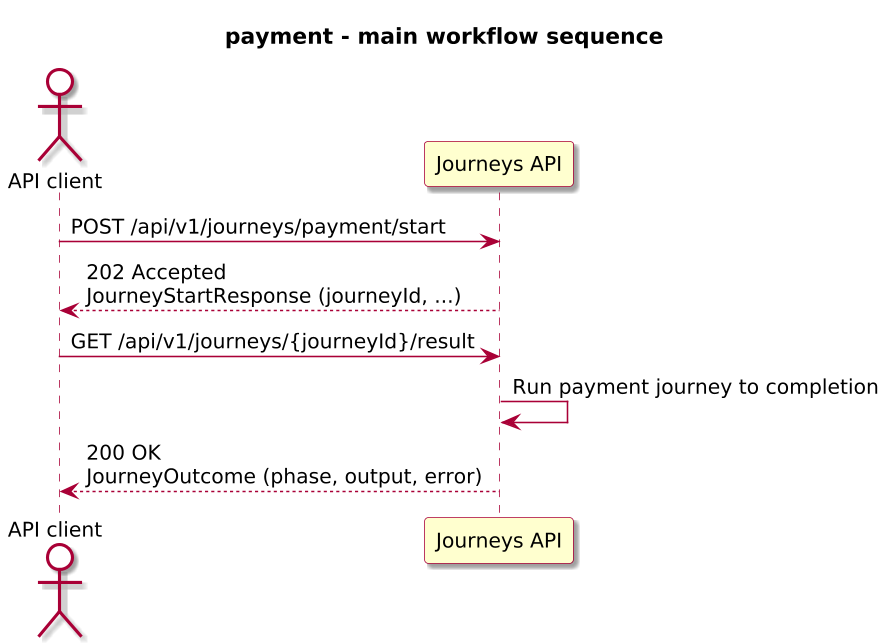

The diagram above was rendered by PlantUML. Its source (embedded in the PNG):
@startuml

skinparam BackgroundColor #FFFFFF
skinparam Shadowing true

skinparam DefaultFontName "SansSerif"
skinparam DefaultFontSize 13
skinparam DefaultFontStyle plain

skinparam dpi 150

skinparam sequence {
  ArrowColor #A80036
  LifeLineBorderColor #A80036
  LifeLineBackgroundColor #FFFFFF
}

skinparam Note {
  BackgroundColor #FBFB77
  BorderColor #A80036
}

skinparam ParticipantBorderColor #A80036
skinparam ParticipantBackgroundColor #FEFECE

skinparam ActorBorderColor #A80036
skinparam ActorBackgroundColor #FFFFFF
skinparam SequenceActorBorderThickness 2

skinparam state {
  BorderColor #A80036
  BackgroundColor #FEFECE
}

skinparam activity {
  ArrowColor #A80036
  BackgroundColor #FEFECE
  BorderColor #A80036
}

!include journey-diagram-theme.puml
title payment - main workflow sequence

actor "API client" as Client
participant "Journeys API" as Journeys

Client -> Journeys: POST /api/v1/journeys/payment/start
Journeys --> Client: 202 Accepted\nJourneyStartResponse (journeyId, ...)

Client -> Journeys: GET /api/v1/journeys/{journeyId}/result
Journeys -> Journeys: Run payment journey to completion
Journeys --> Client: 200 OK\nJourneyOutcome (phase, output, error)

@enduml